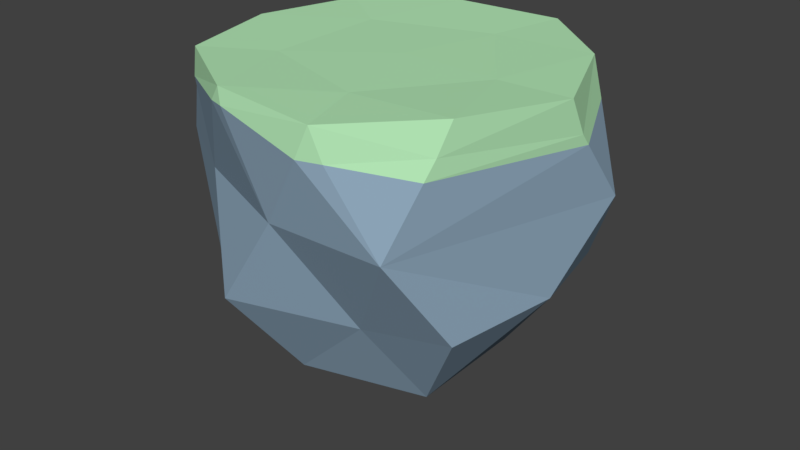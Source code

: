 # Source: mdl_ground.blend  (saved by Blender 2.79.0; exported with 4.5.12 LTS)
import bpy
from mathutils import Matrix  # noqa: F401  (used for matrix-valued properties, if any)

bpy.ops.wm.read_factory_settings(use_empty=True)
scene = bpy.context.scene
scene.name = 'Scene'

# ---- collections
col_collection_1 = bpy.data.collections.new('Collection 1'); scene.collection.children.link(col_collection_1)

# ---- materials (node trees are filled in below, after node groups)
mat_grass = bpy.data.materials.new('Grass')
mat_grass.alpha_threshold = 0.0
mat_grass.use_transparent_shadow = False
mat_grass.diffuse_color = (0.4554, 0.8, 0.4687, 1.0)
mat_grass.roughness = 0.5
mat_grass.specular_intensity = 0.0
mat_dirt = bpy.data.materials.new('Dirt')
mat_dirt.alpha_threshold = 0.0
mat_dirt.use_transparent_shadow = False
mat_dirt.diffuse_color = (0.2668, 0.38, 0.4869, 1.0)
mat_dirt.roughness = 0.5
mat_dirt.specular_intensity = 0.0

# ---- material node trees

# ---- world
world_world = bpy.data.worlds.new('World'); scene.world = world_world
world_world.color = (0.05088, 0.05088, 0.05088)
world_world.use_sun_shadow = False
world_world.sun_shadow_jitter_overblur = 0.0
world_world.cycles.sampling_method = 'MANUAL'

# ---- meshes
me_icosphere = bpy.data.meshes.new('Icosphere')
me_icosphere.from_pydata([(0.0, 0.0, -1.917), (1.093, -0.7938, -0.6753), (-0.4173, -1.284, -0.6753), (-1.351, 0.0, -0.6753), (-0.4173, 1.105, -0.3973), (1.093, 0.7938, -0.6753), (1.347, 0.0002925, 0.7784), (0.0, -0.004387, 0.7751), (-0.2453, -0.755, -1.404), (0.6422, -0.4666, -1.434), (0.3969, -0.8582, -0.7939), (1.284, 0.0, -0.6139), (0.6422, 0.4666, -1.422), (-0.7939, 0.0, -1.284), (-1.039, -0.755, -0.7939), (-0.2453, 0.755, -1.284), (-1.039, 0.755, -0.7939), (0.3969, 1.222, -0.7939), (1.436, 0.4666, 0.0), (0.0, -1.241, 0.0), (0.8876, -1.222, 0.0), (-1.559, -0.4666, 0.0), (-0.8876, -0.8843, 0.0), (-0.8876, 1.222, 0.0), (-1.15, 0.4666, 0.0), (0.8876, 1.122, 0.0), (0.0, 1.51, 0.0), (1.036, -0.7547, 0.8017), (-1.288, 0.0002925, 0.7939), (0.2417, -0.7547, 0.7691), (0.7902, 0.0002925, 0.7691), (-0.6459, -0.4663, 0.7691), (-0.6459, 0.4669, 0.7691), (0.2417, 0.7553, 0.7691), (1.367, 0.1137, 0.5175), (1.0, -0.8594, 0.5837), (0.4137, -1.284, 0.7677), (-0.4006, -1.221, 0.7939), (-1.096, -0.7936, 0.7917), (-1.349, -0.1101, 0.6065), (-0.4006, 1.222, 0.7939), (-1.254, 0.1046, 0.6159), (-1.096, 0.7941, 0.7813), (0.4137, 1.285, 0.7898), (1.036, 0.7553, 0.7939), (-0.3473, -1.256, 0.6873), (-0.4683, -1.217, 0.6842), (-1.151, -0.7509, 0.5962), (-1.073, -0.8383, 0.5978), (-1.384, -0.1588, 0.5157), (-1.24, 0.1716, 0.5098), (-0.523, 1.226, 0.5958), (-1.104, 0.7519, 0.579), (-1.058, 0.8774, 0.5508), (0.506, 1.277, 0.5427), (-0.3107, 1.292, 0.6142), (1.006, 0.8494, 0.6412), (0.3529, 1.322, 0.5769), (1.162, 0.6677, 0.5407), (0.9736, -0.9408, 0.4508), (1.377, 0.1706, 0.4351), (0.5052, -1.268, 0.5438), (0.3332, -1.323, 0.545)], [], [(0, 9, 8), (1, 9, 11), (0, 8, 13), (0, 13, 15), (0, 15, 12), (2, 10, 19), (3, 14, 21), (4, 16, 23), (5, 17, 25), (2, 19, 22), (3, 21, 24), (4, 23, 26), (5, 25, 18), (36, 27, 29), (38, 37, 31), (42, 28, 32), (43, 40, 33), (6, 44, 30), (30, 33, 7), (30, 44, 33), (44, 43, 33), (33, 32, 7), (33, 40, 32), (40, 42, 32), (32, 31, 7), (32, 28, 31), (28, 38, 31), (31, 29, 7), (31, 37, 29), (37, 36, 29), (29, 30, 7), (29, 27, 30), (27, 6, 30), (18, 58, 60), (25, 54, 56), (26, 55, 57), (23, 51, 55, 26), (23, 53, 51), (24, 50, 52), (21, 47, 49), (22, 46, 48), (19, 45, 46, 22), (19, 62, 45), (20, 59, 61), (25, 17, 26), (17, 4, 26), (24, 52, 53, 23), (23, 16, 24), (16, 3, 24), (22, 48, 47, 21), (21, 14, 22), (14, 2, 22), (20, 61, 62, 19), (19, 10, 20), (10, 1, 20), (11, 5, 18), (12, 17, 5), (12, 15, 17), (15, 4, 17), (15, 16, 4), (15, 13, 16), (13, 3, 16), (13, 14, 3), (13, 8, 14), (8, 2, 14), (11, 12, 5), (11, 9, 12), (9, 0, 12), (8, 10, 2), (8, 9, 10), (9, 1, 10), (39, 41, 50, 49), (39, 38, 28), (41, 39, 28), (44, 6, 34), (18, 25, 56, 58), (20, 18, 60, 59), (25, 26, 57, 54), (20, 1, 11, 18), (35, 34, 6, 27), (35, 27, 36), (41, 28, 42), (46, 45, 37), (45, 36, 37), (48, 46, 37, 38), (47, 48, 38), (49, 47, 38, 39), (49, 50, 24, 21), (51, 53, 42, 40), (52, 50, 41, 42), (53, 52, 42), (56, 54, 43, 44), (58, 56, 44), (57, 55, 40, 43), (55, 51, 40), (54, 57, 43), (60, 58, 44, 34), (59, 60, 34, 35), (62, 61, 36), (45, 62, 36), (61, 59, 35, 36)])
me_icosphere.polygons.foreach_set('material_index', [1, 1, 1, 1, 1, 1, 1, 1, 1, 1, 1, 1, 1, 0, 0, 0, 0, 0, 0, 0, 0, 0, 0, 0, 0, 0, 0, 0, 0, 0, 0, 0, 0, 1, 1, 1, 1, 1, 1, 1, 1, 1, 1, 1, 1, 1, 1, 1, 1, 1, 1, 1, 1, 1, 1, 1, 1, 1, 1, 1, 1, 1, 1, 1, 1, 1, 1, 1, 1, 1, 1, 0, 0, 0, 0, 1, 1, 1, 1, 0, 0, 0, 0, 0, 0, 0, 0, 1, 0, 0, 0, 0, 0, 0, 0, 0, 0, 0, 0, 0, 0])
_uv = me_icosphere.uv_layers.new(name='UVMap')
_uv.uv.foreach_set('vector', [0.3035, 0.3182, 0.2656, 0.3474, 0.2616, 0.2896, 0.2157, 0.386, 0.2656, 0.3474, 0.267, 0.4347, 0.3035, 0.3182, 0.2616, 0.2896, 0.3198, 0.2626, 0.3035, 0.3182, 0.3198, 0.2626, 0.3616, 0.3158, 0.3035, 0.3182, 0.3616, 0.3158, 0.3209, 0.3652, 0.2016, 0.2532, 0.2167, 0.3327, 0.111, 0.2744, 0.3371, 0.1956, 0.2631, 0.2134, 0.2927, 0.1084, 0.4458, 0.3065, 0.3946, 0.2468, 0.5068, 0.2468, 0.3423, 0.4357, 0.3966, 0.3831, 0.4261, 0.4882, 0.2016, 0.2532, 0.111, 0.2744, 0.1704, 0.1649, 0.3371, 0.1956, 0.2927, 0.1084, 0.4354, 0.1473, 0.4458, 0.3065, 0.5068, 0.2468, 0.5053, 0.3807, 0.3423, 0.4357, 0.4261, 0.4882, 0.2982, 0.5293, 0.312, 0.688, 0.3311, 0.7856, 0.2544, 0.7372, 0.1009, 0.6496, 0.2118, 0.6464, 0.1387, 0.7184, 0.0134, 0.8409, 0.04211, 0.7398, 0.08817, 0.8268, 0.1709, 0.9828, 0.07694, 0.9273, 0.1759, 0.9062, 0.3301, 0.8695, 0.2685, 0.9415, 0.2709, 0.8467, 0.2709, 0.8467, 0.1759, 0.9062, 0.1864, 0.8068, 0.2709, 0.8467, 0.2685, 0.9415, 0.1759, 0.9062, 0.2685, 0.9415, 0.1709, 0.9828, 0.1759, 0.9062, 0.1759, 0.9062, 0.08817, 0.8268, 0.1864, 0.8068, 0.1759, 0.9062, 0.07694, 0.9273, 0.08817, 0.8268, 0.07694, 0.9273, 0.0134, 0.8409, 0.08817, 0.8268, 0.08817, 0.8268, 0.1387, 0.7184, 0.1864, 0.8068, 0.08817, 0.8268, 0.04211, 0.7398, 0.1387, 0.7184, 0.04211, 0.7398, 0.1009, 0.6496, 0.1387, 0.7184, 0.1387, 0.7184, 0.2544, 0.7372, 0.1864, 0.8068, 0.1387, 0.7184, 0.2118, 0.6464, 0.2544, 0.7372, 0.2118, 0.6464, 0.312, 0.688, 0.2544, 0.7372, 0.2544, 0.7372, 0.2709, 0.8467, 0.1864, 0.8068, 0.2544, 0.7372, 0.3311, 0.7856, 0.2709, 0.8467, 0.3311, 0.7856, 0.3301, 0.8695, 0.2709, 0.8467, 0.2982, 0.5293, 0.3592, 0.6307, 0.2403, 0.5848, 0.4261, 0.4882, 0.5528, 0.527, 0.418, 0.6307, 0.5053, 0.3807, 0.6414, 0.339, 0.5757, 0.4984, 0.5068, 0.2468, 0.6472, 0.2878, 0.6414, 0.339, 0.5053, 0.3807, 0.5068, 0.2468, 0.5796, 0.1271, 0.6472, 0.2878, 0.4354, 0.1473, 0.4234, 0.03066, 0.5622, 0.1013, 0.2927, 0.1084, 0.1802, 0.006365, 0.3488, 0.0001008, 0.1704, 0.1649, 0.01727, 0.1412, 0.1598, 0.02164, 0.111, 0.2744, 0.0001008, 0.1623, 0.01727, 0.1412, 0.1704, 0.1649, 0.111, 0.2744, 0.01026, 0.3368, 0.0001008, 0.1623, 0.1239, 0.3967, 0.09527, 0.4653, 0.01024, 0.3733, 0.4261, 0.4882, 0.3966, 0.3831, 0.5053, 0.3807, 0.3966, 0.3831, 0.4458, 0.3065, 0.5053, 0.3807, 0.4354, 0.1473, 0.5622, 0.1013, 0.5796, 0.1271, 0.5068, 0.2468, 0.5068, 0.2468, 0.3946, 0.2468, 0.4354, 0.1473, 0.3946, 0.2468, 0.3371, 0.1956, 0.4354, 0.1473, 0.1704, 0.1649, 0.1598, 0.02164, 0.1802, 0.006365, 0.2927, 0.1084, 0.2927, 0.1084, 0.2631, 0.2134, 0.1704, 0.1649, 0.2631, 0.2134, 0.2016, 0.2532, 0.1704, 0.1649, 0.1239, 0.3967, 0.01024, 0.3733, 0.01026, 0.3368, 0.111, 0.2744, 0.111, 0.2744, 0.2167, 0.3327, 0.1239, 0.3967, 0.2167, 0.3327, 0.2157, 0.386, 0.1239, 0.3967, 0.267, 0.4347, 0.3423, 0.4357, 0.2982, 0.5293, 0.3209, 0.3652, 0.3966, 0.3831, 0.3423, 0.4357, 0.3209, 0.3652, 0.3616, 0.3158, 0.3966, 0.3831, 0.3616, 0.3158, 0.4458, 0.3065, 0.3966, 0.3831, 0.3616, 0.3158, 0.3946, 0.2468, 0.4458, 0.3065, 0.3616, 0.3158, 0.3198, 0.2626, 0.3946, 0.2468, 0.3198, 0.2626, 0.3371, 0.1956, 0.3946, 0.2468, 0.3198, 0.2626, 0.2631, 0.2134, 0.3371, 0.1956, 0.3198, 0.2626, 0.2616, 0.2896, 0.2631, 0.2134, 0.2616, 0.2896, 0.2016, 0.2532, 0.2631, 0.2134, 0.267, 0.4347, 0.3209, 0.3652, 0.3423, 0.4357, 0.267, 0.4347, 0.2656, 0.3474, 0.3209, 0.3652, 0.2656, 0.3474, 0.3035, 0.3182, 0.3209, 0.3652, 0.2616, 0.2896, 0.2167, 0.3327, 0.2016, 0.2532, 0.2616, 0.2896, 0.2656, 0.3474, 0.2167, 0.3327, 0.2656, 0.3474, 0.2157, 0.386, 0.2167, 0.3327, 0.02621, 0.7156, 0.01695, 0.7465, 0.0001008, 0.7524, 0.01723, 0.7032, 0.02621, 0.7156, 0.1009, 0.6496, 0.04211, 0.7398, 0.01695, 0.7465, 0.02621, 0.7156, 0.04211, 0.7398, 0.2685, 0.9415, 0.3301, 0.8695, 0.3452, 0.8873, 0.2982, 0.5293, 0.4261, 0.4882, 0.418, 0.6307, 0.3592, 0.6307, 0.1239, 0.3967, 0.2982, 0.5293, 0.2403, 0.5848, 0.09527, 0.4653, 0.4261, 0.4882, 0.5053, 0.3807, 0.5757, 0.4984, 0.5528, 0.527, 0.1239, 0.3967, 0.2157, 0.386, 0.267, 0.4347, 0.2982, 0.5293, 0.3528, 0.7716, 0.3452, 0.8873, 0.3301, 0.8695, 0.3311, 0.7856, 0.3528, 0.7716, 0.3311, 0.7856, 0.312, 0.688, 0.01695, 0.7465, 0.04211, 0.7398, 0.0134, 0.8409, 0.2047, 0.6309, 0.2236, 0.6349, 0.2118, 0.6464, 0.2236, 0.6349, 0.312, 0.688, 0.2118, 0.6464, 0.103, 0.6374, 0.2047, 0.6309, 0.2118, 0.6464, 0.1009, 0.6496, 0.08825, 0.6451, 0.103, 0.6374, 0.1009, 0.6496, 0.01723, 0.7032, 0.08825, 0.6451, 0.1009, 0.6496, 0.02621, 0.7156, 0.3488, 0.0001008, 0.4234, 0.03066, 0.4354, 0.1473, 0.2927, 0.1084, 0.04614, 0.9342, 0.0001008, 0.8549, 0.0134, 0.8409, 0.07694, 0.9273, 0.001115, 0.8355, 0.0001008, 0.7524, 0.01695, 0.7465, 0.0134, 0.8409, 0.0001008, 0.8549, 0.001115, 0.8355, 0.0134, 0.8409, 0.2691, 0.9638, 0.183, 0.9999, 0.1709, 0.9828, 0.2685, 0.9415, 0.3032, 0.9513, 0.2691, 0.9638, 0.2685, 0.9415, 0.1604, 0.9944, 0.07348, 0.9556, 0.07694, 0.9273, 0.1709, 0.9828, 0.07348, 0.9556, 0.04614, 0.9342, 0.07694, 0.9273, 0.183, 0.9999, 0.1604, 0.9944, 0.1709, 0.9828, 0.3534, 0.8968, 0.3032, 0.9513, 0.2685, 0.9415, 0.3452, 0.8873, 0.3692, 0.7601, 0.3534, 0.8968, 0.3452, 0.8873, 0.3528, 0.7716, 0.3166, 0.6683, 0.332, 0.6888, 0.312, 0.688, 0.2236, 0.6349, 0.3166, 0.6683, 0.312, 0.688, 0.332, 0.6888, 0.3692, 0.7601, 0.3528, 0.7716, 0.312, 0.688])
me_icosphere.materials.append(mat_grass)
me_icosphere.materials.append(mat_dirt)
me_icosphere.use_remesh_preserve_volume = False
me_icosphere.use_remesh_preserve_attributes = False
me_icosphere.use_mirror_vertex_groups = False
me_icosphere.update()

# ---- objects
ob_ground = bpy.data.objects.new('Ground', me_icosphere)

# ---- transforms, parenting, visibility, modifiers, constraints
ob_ground.location = (0.0, 0.0, 0.0)
ob_ground.lineart.crease_threshold = 0.0

# ---- collection membership
col_collection_1.objects.link(ob_ground)

# ---- scene / render settings (as saved in the file)
scene.frame_start = 1; scene.frame_end = 250; scene.frame_set(1)
scene.render.engine = 'BLENDER_EEVEE_NEXT'
scene.render.resolution_percentage = 50
scene.render.dither_intensity = 0.0
scene.cycles.use_denoising = False
scene.cycles.samples = 128
scene.cycles.sampling_pattern = 'TABULATED_SOBOL'
scene.cycles.light_sampling_threshold = 0.0
scene.cycles.use_adaptive_sampling = False
scene.cycles.use_light_tree = False
scene.cycles.blur_glossy = 0.0
scene.cycles.sample_clamp_indirect = 0.0
scene.view_settings.view_transform = 'Standard'
bpy.context.view_layer.update()

# ---- added for rendering (the .blend has no active camera and no usable light): camera, sun
cam_auto = bpy.data.cameras.new('AutoCamera')
cam_auto.lens = 50.0
cam_auto.sensor_width = 36.0
cam_auto.clip_end = 1000.0
ob_auto_camera = bpy.data.objects.new('AutoCamera', cam_auto)
scene.collection.objects.link(ob_auto_camera)
ob_auto_camera.location = (4.5076, -5.38967, 3.09793)
ob_auto_camera.rotation_euler = (1.09748, -7.21219e-08, 0.694738)
scene.camera = ob_auto_camera
light_auto_sun = bpy.data.lights.new('AutoSun', 'SUN')
light_auto_sun.energy = 3.0
light_auto_sun.angle = 0.0523599
ob_auto_sun = bpy.data.objects.new('AutoSun', light_auto_sun)
scene.collection.objects.link(ob_auto_sun)
ob_auto_sun.rotation_euler = (0.872665, 0.174533, 0.523599)
bpy.context.view_layer.update()
